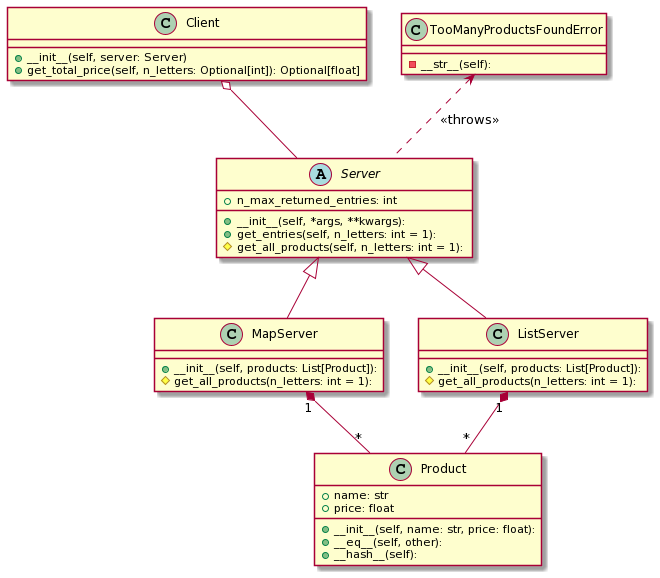

The diagram above was rendered by PlantUML. Its source (embedded in the PNG):
@startuml
class Product {
+ __init__(self, name: str, price: float):
+ name: str
+ price: float
+ __eq__(self, other):
+ __hash__(self):
}

abstract class Server {
+ n_max_returned_entries: int
+ __init__(self, *args, **kwargs):
+ get_entries(self, n_letters: int = 1):
# get_all_products(self, n_letters: int = 1): 
}

class Client {
+ __init__(self, server: Server)
+ get_total_price(self, n_letters: Optional[int]): Optional[float]
}

class TooManyProductsFoundError {
- __str__(self):
}

class MapServer {
+ __init__(self, products: List[Product]):
# get_all_products(n_letters: int = 1):
}

class ListServer {
+ __init__(self, products: List[Product]):
# get_all_products(n_letters: int = 1):
}

TooManyProductsFoundError <.. Server : <<throws>>
Client o-- Server
Server <|-- MapServer
Server <|-- ListServer
MapServer "1" *-- "*" Product
ListServer "1" *-- "*" Product
@enduml